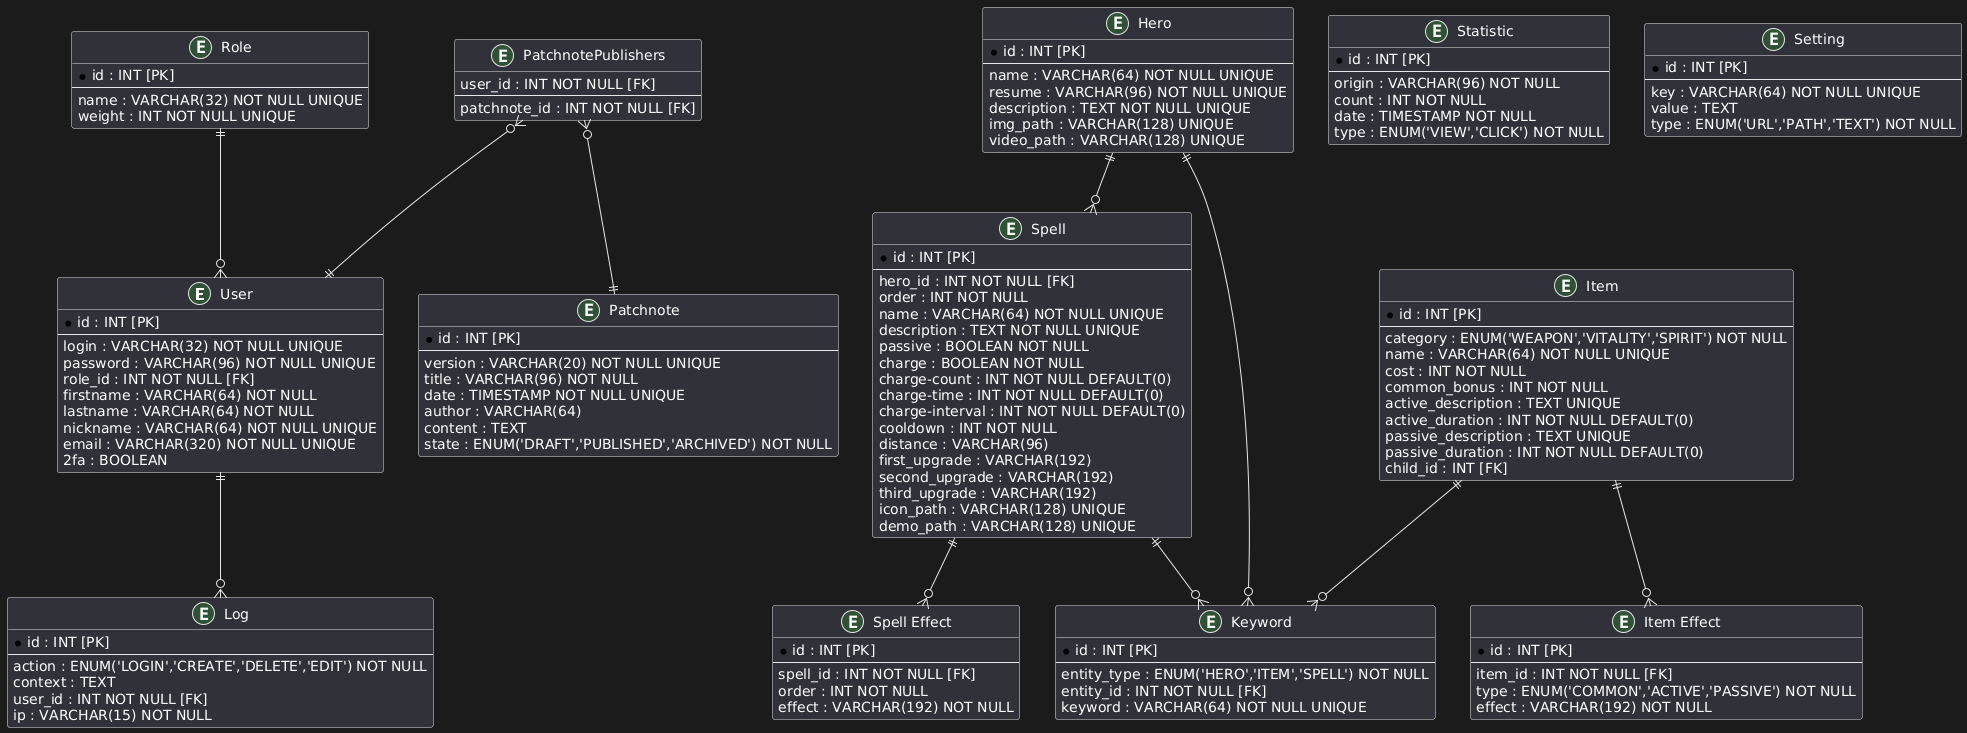

The diagram above was rendered by PlantUML. Its source (embedded in the PNG):
@startuml
entity "User" as user {
  * id : INT [PK]
  --
  login : VARCHAR(32) NOT NULL UNIQUE
  password : VARCHAR(96) NOT NULL UNIQUE
  role_id : INT NOT NULL [FK]
  firstname : VARCHAR(64) NOT NULL
  lastname : VARCHAR(64) NOT NULL
  nickname : VARCHAR(64) NOT NULL UNIQUE
  email : VARCHAR(320) NOT NULL UNIQUE  
  2fa : BOOLEAN
}

entity "Role" as role {
  * id : INT [PK]
  --
  name : VARCHAR(32) NOT NULL UNIQUE
  weight : INT NOT NULL UNIQUE
}

entity "Patchnote" as patchnote {
  * id : INT [PK]
  --
  version : VARCHAR(20) NOT NULL UNIQUE
  title : VARCHAR(96) NOT NULL
  date : TIMESTAMP NOT NULL UNIQUE
  author : VARCHAR(64)
  content : TEXT
  state : ENUM('DRAFT','PUBLISHED','ARCHIVED') NOT NULL
}

entity "Hero" as hero {
  * id : INT [PK]
  --
  name : VARCHAR(64) NOT NULL UNIQUE
  resume : VARCHAR(96) NOT NULL UNIQUE
  description : TEXT NOT NULL UNIQUE
  img_path : VARCHAR(128) UNIQUE
  video_path : VARCHAR(128) UNIQUE
}

entity "Item" as item {
  * id : INT [PK]
  --
  category : ENUM('WEAPON','VITALITY','SPIRIT') NOT NULL
  name : VARCHAR(64) NOT NULL UNIQUE
  cost : INT NOT NULL
  common_bonus : INT NOT NULL
  active_description : TEXT UNIQUE
  active_duration : INT NOT NULL DEFAULT(0)
  passive_description : TEXT UNIQUE
  passive_duration : INT NOT NULL DEFAULT(0)
  child_id : INT [FK]
}

entity "Item Effect" as item_effect {
  * id : INT [PK]
  --
  item_id : INT NOT NULL [FK]
  type : ENUM('COMMON','ACTIVE','PASSIVE') NOT NULL
  effect : VARCHAR(192) NOT NULL
}

entity "Spell" as spell {
  * id : INT [PK]
  --
  hero_id : INT NOT NULL [FK]
  order : INT NOT NULL
  name : VARCHAR(64) NOT NULL UNIQUE
  description : TEXT NOT NULL UNIQUE
  passive : BOOLEAN NOT NULL
  charge : BOOLEAN NOT NULL
  charge-count : INT NOT NULL DEFAULT(0)
  charge-time : INT NOT NULL DEFAULT(0)
  charge-interval : INT NOT NULL DEFAULT(0)
  cooldown : INT NOT NULL
  distance : VARCHAR(96)
  first_upgrade : VARCHAR(192)
  second_upgrade : VARCHAR(192)
  third_upgrade : VARCHAR(192)
  icon_path : VARCHAR(128) UNIQUE
  demo_path : VARCHAR(128) UNIQUE
}

entity "Spell Effect" as spell_effect {
  * id : INT [PK]
  --
  spell_id : INT NOT NULL [FK]
  order : INT NOT NULL
  effect : VARCHAR(192) NOT NULL
}

entity "Keyword" as keyword {
  * id : INT [PK]
  --
  entity_type : ENUM('HERO','ITEM','SPELL') NOT NULL
  entity_id : INT NOT NULL [FK]
  keyword : VARCHAR(64) NOT NULL UNIQUE
}

entity "PatchnotePublishers" as patchnote_publishers {
  user_id : INT NOT NULL [FK]
  --
  patchnote_id : INT NOT NULL [FK]
}

entity "Statistic" as statistic {
  * id : INT [PK]
  --
  origin : VARCHAR(96) NOT NULL
  count : INT NOT NULL
  date : TIMESTAMP NOT NULL
  type : ENUM('VIEW','CLICK') NOT NULL
}

entity "Setting" as setting {
  * id : INT [PK]
  --
  key : VARCHAR(64) NOT NULL UNIQUE
  value : TEXT
  type : ENUM('URL','PATH','TEXT') NOT NULL
}

entity "Log" as log {
  * id : INT [PK]
  --
  action : ENUM('LOGIN','CREATE','DELETE','EDIT') NOT NULL
  context : TEXT
  user_id : INT NOT NULL [FK]
  ip : VARCHAR(15) NOT NULL
}

role ||--o{ user
user ||--o{ log
hero ||--o{ spell
hero ||--o{ keyword
item ||--o{ keyword
item ||--o{ item_effect
spell ||--o{ spell_effect
spell ||--o{ keyword
patchnote_publishers }o--|| patchnote
patchnote_publishers }o--|| user
@enduml